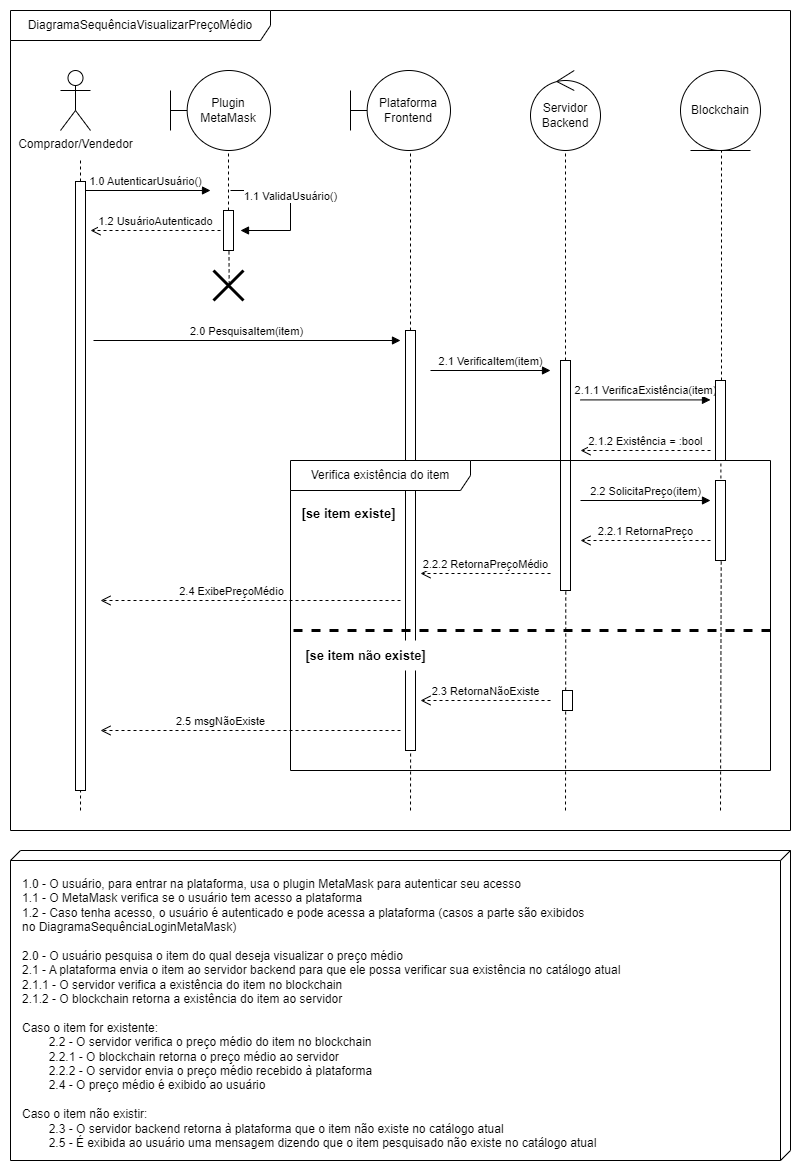

The diagram above was exported from draw.io. Its source (the exported page's mxGraphModel, read from the mxfile embedded in the PNG):
<mxGraphModel dx="1235" dy="647" grid="1" gridSize="10" guides="1" tooltips="1" connect="1" arrows="1" fold="1" page="1" pageScale="1" pageWidth="827" pageHeight="1169" background="none" math="0" shadow="0">
  <root>
    <mxCell id="0" />
    <mxCell id="1" parent="0" />
    <mxCell id="ZWK-X8F19ojG9BnvINRj-3" value="Comprador/Vendedor" style="shape=umlActor;verticalLabelPosition=bottom;verticalAlign=top;html=1;" parent="1" vertex="1">
      <mxGeometry x="70" y="80" width="30" height="60" as="geometry" />
    </mxCell>
    <mxCell id="ZWK-X8F19ojG9BnvINRj-4" value="Plugin MetaMask" style="shape=umlBoundary;whiteSpace=wrap;html=1;" parent="1" vertex="1">
      <mxGeometry x="180" y="80" width="100" height="80" as="geometry" />
    </mxCell>
    <mxCell id="ZWK-X8F19ojG9BnvINRj-5" value="Plataforma Frontend" style="shape=umlBoundary;whiteSpace=wrap;html=1;" parent="1" vertex="1">
      <mxGeometry x="360" y="80" width="100" height="80" as="geometry" />
    </mxCell>
    <mxCell id="ZWK-X8F19ojG9BnvINRj-6" value="Servidor Backend" style="ellipse;shape=umlControl;whiteSpace=wrap;html=1;" parent="1" vertex="1">
      <mxGeometry x="540" y="80" width="70" height="80" as="geometry" />
    </mxCell>
    <mxCell id="ZWK-X8F19ojG9BnvINRj-7" value="Blockchain" style="ellipse;shape=umlEntity;whiteSpace=wrap;html=1;" parent="1" vertex="1">
      <mxGeometry x="690" y="80" width="80" height="80" as="geometry" />
    </mxCell>
    <mxCell id="ZWK-X8F19ojG9BnvINRj-10" value="" style="endArrow=none;dashed=1;html=1;rounded=0;" parent="1" source="ZWK-X8F19ojG9BnvINRj-17" edge="1">
      <mxGeometry width="50" height="50" relative="1" as="geometry">
        <mxPoint x="90" y="801.88232421875" as="sourcePoint" />
        <mxPoint x="90" y="170" as="targetPoint" />
      </mxGeometry>
    </mxCell>
    <mxCell id="ZWK-X8F19ojG9BnvINRj-11" value="" style="endArrow=none;dashed=1;html=1;rounded=0;entryX=0.539;entryY=0.636;entryDx=0;entryDy=0;entryPerimeter=0;" parent="1" source="Ls2rViib1ris65PTvCxL-4" edge="1">
      <mxGeometry width="50" height="50" relative="1" as="geometry">
        <mxPoint x="242" y="843.88232421875" as="sourcePoint" />
        <mxPoint x="238" y="160" as="targetPoint" />
      </mxGeometry>
    </mxCell>
    <mxCell id="ZWK-X8F19ojG9BnvINRj-12" value="" style="endArrow=none;dashed=1;html=1;rounded=0;entryX=0.539;entryY=0.636;entryDx=0;entryDy=0;entryPerimeter=0;" parent="1" source="Ls2rViib1ris65PTvCxL-8" edge="1">
      <mxGeometry width="50" height="50" relative="1" as="geometry">
        <mxPoint x="424" y="843.88232421875" as="sourcePoint" />
        <mxPoint x="420" y="160" as="targetPoint" />
      </mxGeometry>
    </mxCell>
    <mxCell id="ZWK-X8F19ojG9BnvINRj-13" value="" style="endArrow=none;dashed=1;html=1;rounded=0;entryX=0.539;entryY=0.636;entryDx=0;entryDy=0;entryPerimeter=0;" parent="1" source="Ls2rViib1ris65PTvCxL-11" edge="1">
      <mxGeometry width="50" height="50" relative="1" as="geometry">
        <mxPoint x="579" y="843.88232421875" as="sourcePoint" />
        <mxPoint x="575" y="160" as="targetPoint" />
      </mxGeometry>
    </mxCell>
    <mxCell id="ZWK-X8F19ojG9BnvINRj-14" value="" style="endArrow=none;dashed=1;html=1;rounded=0;entryX=0.539;entryY=0.636;entryDx=0;entryDy=0;entryPerimeter=0;" parent="1" source="Ls2rViib1ris65PTvCxL-15" edge="1">
      <mxGeometry width="50" height="50" relative="1" as="geometry">
        <mxPoint x="735" y="843.88232421875" as="sourcePoint" />
        <mxPoint x="731" y="160" as="targetPoint" />
      </mxGeometry>
    </mxCell>
    <mxCell id="ZWK-X8F19ojG9BnvINRj-15" value="1.0 AutenticarUsuário()" style="html=1;verticalAlign=bottom;endArrow=block;curved=0;rounded=0;" parent="1" edge="1">
      <mxGeometry width="80" relative="1" as="geometry">
        <mxPoint x="90" y="200" as="sourcePoint" />
        <mxPoint x="220" y="200" as="targetPoint" />
      </mxGeometry>
    </mxCell>
    <mxCell id="ZWK-X8F19ojG9BnvINRj-16" value="" style="endArrow=none;dashed=1;html=1;rounded=0;entryX=0.539;entryY=0.636;entryDx=0;entryDy=0;entryPerimeter=0;" parent="1" target="ZWK-X8F19ojG9BnvINRj-17" edge="1">
      <mxGeometry width="50" height="50" relative="1" as="geometry">
        <mxPoint x="90" y="820" as="sourcePoint" />
        <mxPoint x="86" y="118" as="targetPoint" />
      </mxGeometry>
    </mxCell>
    <mxCell id="ZWK-X8F19ojG9BnvINRj-17" value="" style="html=1;points=[[0,0,0,0,5],[0,1,0,0,-5],[1,0,0,0,5],[1,1,0,0,-5]];perimeter=orthogonalPerimeter;outlineConnect=0;targetShapes=umlLifeline;portConstraint=eastwest;newEdgeStyle={&quot;curved&quot;:0,&quot;rounded&quot;:0};" parent="1" vertex="1">
      <mxGeometry x="85" y="191" width="10" height="609" as="geometry" />
    </mxCell>
    <mxCell id="Ls2rViib1ris65PTvCxL-1" value="1.1 ValidaUsuário()" style="html=1;verticalAlign=bottom;endArrow=block;curved=0;rounded=0;" parent="1" edge="1">
      <mxGeometry width="80" relative="1" as="geometry">
        <mxPoint x="240" y="200" as="sourcePoint" />
        <mxPoint x="250" y="240" as="targetPoint" />
        <Array as="points">
          <mxPoint x="300" y="200" />
          <mxPoint x="300" y="240" />
        </Array>
      </mxGeometry>
    </mxCell>
    <mxCell id="Ls2rViib1ris65PTvCxL-3" value="" style="endArrow=none;dashed=1;html=1;rounded=0;entryX=0.539;entryY=0.636;entryDx=0;entryDy=0;entryPerimeter=0;exitX=0.522;exitY=0.461;exitDx=0;exitDy=0;exitPerimeter=0;" parent="1" source="Ls2rViib1ris65PTvCxL-6" target="Ls2rViib1ris65PTvCxL-4" edge="1">
      <mxGeometry width="50" height="50" relative="1" as="geometry">
        <mxPoint x="242" y="843.88232421875" as="sourcePoint" />
        <mxPoint x="238" y="160" as="targetPoint" />
      </mxGeometry>
    </mxCell>
    <mxCell id="Ls2rViib1ris65PTvCxL-4" value="" style="html=1;points=[[0,0,0,0,5],[0,1,0,0,-5],[1,0,0,0,5],[1,1,0,0,-5]];perimeter=orthogonalPerimeter;outlineConnect=0;targetShapes=umlLifeline;portConstraint=eastwest;newEdgeStyle={&quot;curved&quot;:0,&quot;rounded&quot;:0};" parent="1" vertex="1">
      <mxGeometry x="233" y="220" width="10" height="40" as="geometry" />
    </mxCell>
    <mxCell id="Ls2rViib1ris65PTvCxL-5" value="1.2 UsuárioAutenticado" style="html=1;verticalAlign=bottom;endArrow=open;dashed=1;endSize=8;curved=0;rounded=0;" parent="1" edge="1">
      <mxGeometry relative="1" as="geometry">
        <mxPoint x="230" y="240" as="sourcePoint" />
        <mxPoint x="100" y="240" as="targetPoint" />
      </mxGeometry>
    </mxCell>
    <mxCell id="Ls2rViib1ris65PTvCxL-6" value="" style="shape=umlDestroy;whiteSpace=wrap;html=1;strokeWidth=3;targetShapes=umlLifeline;" parent="1" vertex="1">
      <mxGeometry x="223" y="280" width="30" height="30" as="geometry" />
    </mxCell>
    <mxCell id="Ls2rViib1ris65PTvCxL-7" value="2.1 VerificaItem(item)" style="html=1;verticalAlign=bottom;endArrow=block;curved=0;rounded=0;" parent="1" edge="1">
      <mxGeometry width="80" relative="1" as="geometry">
        <mxPoint x="440" y="380" as="sourcePoint" />
        <mxPoint x="560" y="380" as="targetPoint" />
      </mxGeometry>
    </mxCell>
    <mxCell id="Ls2rViib1ris65PTvCxL-9" value="" style="endArrow=none;dashed=1;html=1;rounded=0;entryX=0.539;entryY=0.636;entryDx=0;entryDy=0;entryPerimeter=0;" parent="1" target="Ls2rViib1ris65PTvCxL-8" edge="1">
      <mxGeometry width="50" height="50" relative="1" as="geometry">
        <mxPoint x="420" y="820" as="sourcePoint" />
        <mxPoint x="420" y="160" as="targetPoint" />
      </mxGeometry>
    </mxCell>
    <mxCell id="Ls2rViib1ris65PTvCxL-8" value="" style="html=1;points=[[0,0,0,0,5],[0,1,0,0,-5],[1,0,0,0,5],[1,1,0,0,-5]];perimeter=orthogonalPerimeter;outlineConnect=0;targetShapes=umlLifeline;portConstraint=eastwest;newEdgeStyle={&quot;curved&quot;:0,&quot;rounded&quot;:0};" parent="1" vertex="1">
      <mxGeometry x="415" y="340" width="10" height="420" as="geometry" />
    </mxCell>
    <mxCell id="Ls2rViib1ris65PTvCxL-10" value="2.0 PesquisaItem(item)" style="html=1;verticalAlign=bottom;endArrow=block;curved=0;rounded=0;" parent="1" edge="1">
      <mxGeometry width="80" relative="1" as="geometry">
        <mxPoint x="103" y="350" as="sourcePoint" />
        <mxPoint x="410" y="350" as="targetPoint" />
      </mxGeometry>
    </mxCell>
    <mxCell id="Ls2rViib1ris65PTvCxL-12" value="" style="endArrow=none;dashed=1;html=1;rounded=0;entryX=0.539;entryY=0.636;entryDx=0;entryDy=0;entryPerimeter=0;" parent="1" target="Ls2rViib1ris65PTvCxL-11" edge="1">
      <mxGeometry width="50" height="50" relative="1" as="geometry">
        <mxPoint x="575" y="820" as="sourcePoint" />
        <mxPoint x="575" y="160" as="targetPoint" />
      </mxGeometry>
    </mxCell>
    <mxCell id="Ls2rViib1ris65PTvCxL-11" value="" style="html=1;points=[[0,0,0,0,5],[0,1,0,0,-5],[1,0,0,0,5],[1,1,0,0,-5]];perimeter=orthogonalPerimeter;outlineConnect=0;targetShapes=umlLifeline;portConstraint=eastwest;newEdgeStyle={&quot;curved&quot;:0,&quot;rounded&quot;:0};" parent="1" vertex="1">
      <mxGeometry x="570" y="370" width="10" height="230" as="geometry" />
    </mxCell>
    <mxCell id="Ls2rViib1ris65PTvCxL-13" value="2.1.1 VerificaExistência(item)" style="html=1;verticalAlign=bottom;endArrow=block;curved=0;rounded=0;" parent="1" edge="1">
      <mxGeometry width="80" relative="1" as="geometry">
        <mxPoint x="590" y="409.41" as="sourcePoint" />
        <mxPoint x="720" y="409.41" as="targetPoint" />
      </mxGeometry>
    </mxCell>
    <mxCell id="Ls2rViib1ris65PTvCxL-14" value="2.1.2 Existência = :bool" style="html=1;verticalAlign=bottom;endArrow=open;dashed=1;endSize=8;curved=0;rounded=0;" parent="1" edge="1">
      <mxGeometry relative="1" as="geometry">
        <mxPoint x="720" y="460" as="sourcePoint" />
        <mxPoint x="590" y="460" as="targetPoint" />
      </mxGeometry>
    </mxCell>
    <mxCell id="Ls2rViib1ris65PTvCxL-16" value="" style="endArrow=none;dashed=1;html=1;rounded=0;entryX=0.539;entryY=0.636;entryDx=0;entryDy=0;entryPerimeter=0;" parent="1" target="Ls2rViib1ris65PTvCxL-15" edge="1">
      <mxGeometry width="50" height="50" relative="1" as="geometry">
        <mxPoint x="730.3900000000001" y="500" as="sourcePoint" />
        <mxPoint x="731" y="160" as="targetPoint" />
      </mxGeometry>
    </mxCell>
    <mxCell id="Ls2rViib1ris65PTvCxL-15" value="" style="html=1;points=[[0,0,0,0,5],[0,1,0,0,-5],[1,0,0,0,5],[1,1,0,0,-5]];perimeter=orthogonalPerimeter;outlineConnect=0;targetShapes=umlLifeline;portConstraint=eastwest;newEdgeStyle={&quot;curved&quot;:0,&quot;rounded&quot;:0};" parent="1" vertex="1">
      <mxGeometry x="725" y="390" width="10" height="80" as="geometry" />
    </mxCell>
    <mxCell id="Ls2rViib1ris65PTvCxL-19" value="Verifica existência do item" style="shape=umlFrame;whiteSpace=wrap;html=1;pointerEvents=0;width=180;height=30;" parent="1" vertex="1">
      <mxGeometry x="300" y="470" width="480" height="310" as="geometry" />
    </mxCell>
    <mxCell id="Ls2rViib1ris65PTvCxL-20" value="2.2 SolicitaPreço(item)" style="html=1;verticalAlign=bottom;endArrow=block;curved=0;rounded=0;" parent="1" edge="1">
      <mxGeometry width="80" relative="1" as="geometry">
        <mxPoint x="590" y="510" as="sourcePoint" />
        <mxPoint x="720" y="510" as="targetPoint" />
      </mxGeometry>
    </mxCell>
    <mxCell id="Ls2rViib1ris65PTvCxL-22" value="" style="endArrow=none;dashed=1;html=1;rounded=0;entryX=0.539;entryY=0.636;entryDx=0;entryDy=0;entryPerimeter=0;" parent="1" source="Ls2rViib1ris65PTvCxL-24" edge="1">
      <mxGeometry width="50" height="50" relative="1" as="geometry">
        <mxPoint x="735" y="843.88232421875" as="sourcePoint" />
        <mxPoint x="730.3899999999999" y="538.1600000000001" as="targetPoint" />
      </mxGeometry>
    </mxCell>
    <mxCell id="Ls2rViib1ris65PTvCxL-23" value="2.2.1 RetornaPreço" style="html=1;verticalAlign=bottom;endArrow=open;dashed=1;endSize=8;curved=0;rounded=0;" parent="1" edge="1">
      <mxGeometry relative="1" as="geometry">
        <mxPoint x="720" y="550" as="sourcePoint" />
        <mxPoint x="590" y="550" as="targetPoint" />
      </mxGeometry>
    </mxCell>
    <mxCell id="Ls2rViib1ris65PTvCxL-25" value="" style="endArrow=none;dashed=1;html=1;rounded=0;entryX=0.539;entryY=0.636;entryDx=0;entryDy=0;entryPerimeter=0;" parent="1" edge="1">
      <mxGeometry width="50" height="50" relative="1" as="geometry">
        <mxPoint x="730" y="820" as="sourcePoint" />
        <mxPoint x="730.7" y="570.0000000000001" as="targetPoint" />
      </mxGeometry>
    </mxCell>
    <mxCell id="Ls2rViib1ris65PTvCxL-26" value="2.2.2 RetornaPreçoMédio" style="html=1;verticalAlign=bottom;endArrow=open;dashed=1;endSize=8;curved=0;rounded=0;" parent="1" edge="1">
      <mxGeometry relative="1" as="geometry">
        <mxPoint x="560" y="583" as="sourcePoint" />
        <mxPoint x="430" y="583" as="targetPoint" />
      </mxGeometry>
    </mxCell>
    <mxCell id="Ls2rViib1ris65PTvCxL-27" value="2.4 ExibePreçoMédio" style="html=1;verticalAlign=bottom;endArrow=open;dashed=1;endSize=8;curved=0;rounded=0;" parent="1" edge="1">
      <mxGeometry x="0.1333" relative="1" as="geometry">
        <mxPoint x="410" y="610" as="sourcePoint" />
        <mxPoint x="110" y="610" as="targetPoint" />
        <mxPoint as="offset" />
      </mxGeometry>
    </mxCell>
    <mxCell id="Ls2rViib1ris65PTvCxL-28" value="" style="endArrow=none;dashed=1;html=1;rounded=0;strokeWidth=3;" parent="1" edge="1">
      <mxGeometry width="50" height="50" relative="1" as="geometry">
        <mxPoint x="780" y="640" as="sourcePoint" />
        <mxPoint x="300.00210526315766" y="640" as="targetPoint" />
      </mxGeometry>
    </mxCell>
    <mxCell id="Ls2rViib1ris65PTvCxL-29" value="" style="html=1;points=[[0,0,0,0,5],[0,1,0,0,-5],[1,0,0,0,5],[1,1,0,0,-5]];perimeter=orthogonalPerimeter;outlineConnect=0;targetShapes=umlLifeline;portConstraint=eastwest;newEdgeStyle={&quot;curved&quot;:0,&quot;rounded&quot;:0};" parent="1" vertex="1">
      <mxGeometry x="572" y="700" width="10" height="20" as="geometry" />
    </mxCell>
    <mxCell id="Ls2rViib1ris65PTvCxL-30" value="2.3 RetornaNãoExiste" style="html=1;verticalAlign=bottom;endArrow=open;dashed=1;endSize=8;curved=0;rounded=0;" parent="1" edge="1">
      <mxGeometry relative="1" as="geometry">
        <mxPoint x="560" y="710" as="sourcePoint" />
        <mxPoint x="430" y="710" as="targetPoint" />
      </mxGeometry>
    </mxCell>
    <mxCell id="Ls2rViib1ris65PTvCxL-31" value="2.5 msgNãoExiste" style="html=1;verticalAlign=bottom;endArrow=open;dashed=1;endSize=8;curved=0;rounded=0;" parent="1" edge="1">
      <mxGeometry x="0.2" relative="1" as="geometry">
        <mxPoint x="410" y="740" as="sourcePoint" />
        <mxPoint x="110" y="740" as="targetPoint" />
        <mxPoint as="offset" />
      </mxGeometry>
    </mxCell>
    <mxCell id="Ls2rViib1ris65PTvCxL-32" value="&lt;font style=&quot;font-size: 13px;&quot;&gt;&lt;b&gt;[se item existe]&lt;/b&gt;&lt;/font&gt;" style="text;html=1;align=center;verticalAlign=middle;resizable=0;points=[];autosize=1;strokeColor=none;fillColor=none;strokeWidth=1;glass=0;rounded=0;shadow=0;" parent="1" vertex="1">
      <mxGeometry x="298" y="508" width="120" height="30" as="geometry" />
    </mxCell>
    <mxCell id="Ls2rViib1ris65PTvCxL-33" value="&lt;font style=&quot;font-size: 13px;&quot;&gt;&lt;b&gt;[se item não existe]&lt;/b&gt;&lt;/font&gt;" style="text;html=1;align=center;verticalAlign=middle;resizable=0;points=[];autosize=1;strokeColor=none;fillColor=default;strokeWidth=1;glass=0;rounded=0;shadow=0;gradientColor=none;fillStyle=auto;" parent="1" vertex="1">
      <mxGeometry x="305" y="650" width="140" height="30" as="geometry" />
    </mxCell>
    <mxCell id="Ls2rViib1ris65PTvCxL-24" value="" style="html=1;points=[[0,0,0,0,5],[0,1,0,0,-5],[1,0,0,0,5],[1,1,0,0,-5]];perimeter=orthogonalPerimeter;outlineConnect=0;targetShapes=umlLifeline;portConstraint=eastwest;newEdgeStyle={&quot;curved&quot;:0,&quot;rounded&quot;:0};" parent="1" vertex="1">
      <mxGeometry x="725" y="490" width="10" height="80" as="geometry" />
    </mxCell>
    <mxCell id="JxuQpD8Hum7Y0CTeyEOi-1" value="DiagramaSequênciaVisualizarPreçoMédio" style="shape=umlFrame;whiteSpace=wrap;html=1;pointerEvents=0;width=260;height=30;" parent="1" vertex="1">
      <mxGeometry x="20" y="20" width="780" height="820" as="geometry" />
    </mxCell>
    <mxCell id="JxuQpD8Hum7Y0CTeyEOi-3" value="" style="verticalAlign=top;align=left;spacingTop=8;spacingLeft=2;spacingRight=12;shape=cube;size=10;direction=south;fontStyle=4;html=1;whiteSpace=wrap;" parent="1" vertex="1">
      <mxGeometry x="20" y="860" width="780" height="310" as="geometry" />
    </mxCell>
    <mxCell id="JxuQpD8Hum7Y0CTeyEOi-4" value="1.0 - O usuário, para entrar na plataforma, usa o plugin MetaMask para autenticar seu acesso&lt;div&gt;1.1 - O MetaMask verifica se o usuário tem acesso a plataforma&lt;br&gt;&lt;/div&gt;&lt;div&gt;1.2 - Caso tenha acesso, o usuário é autenticado e pode acessa a plataforma (casos a parte são exibidos no&amp;nbsp;&lt;span style=&quot;background-color: initial; text-align: center;&quot;&gt;DiagramaSequênciaLoginMetaMask&lt;/span&gt;&lt;span style=&quot;background-color: initial;&quot;&gt;)&lt;/span&gt;&lt;br&gt;&lt;/div&gt;&lt;div&gt;&lt;span style=&quot;background-color: initial;&quot;&gt;&lt;br&gt;&lt;/span&gt;&lt;/div&gt;&lt;div&gt;2.0 - O usuário pesquisa o item do qual deseja visualizar o preço médio&lt;/div&gt;&lt;div&gt;2.1 - A plataforma envia o item ao servidor backend para que ele possa verificar sua existência no catálogo atual&lt;/div&gt;&lt;div&gt;2.1.1 - O servidor verifica a existência do item no blockchain&lt;/div&gt;&lt;div&gt;2.1.2 - O blockchain retorna a existência do item ao servidor&lt;/div&gt;&lt;div&gt;&lt;br&gt;&lt;/div&gt;&lt;div&gt;Caso o item for existente:&lt;/div&gt;&lt;div&gt;&lt;span style=&quot;white-space: pre;&quot;&gt;&#09;&lt;/span&gt;2.2 - O servidor verifica o preço médio do item no blockchain&lt;br&gt;&lt;/div&gt;&lt;div&gt;&lt;span style=&quot;white-space: pre;&quot;&gt;&#09;&lt;/span&gt;2.2.1 - O blockchain retorna o preço médio ao servidor&lt;br&gt;&lt;/div&gt;&lt;div&gt;&lt;span style=&quot;white-space: pre;&quot;&gt;&#09;&lt;/span&gt;2.2.2 - O servidor envia o preço médio recebido à plataforma&lt;br&gt;&lt;/div&gt;&lt;div&gt;&lt;span style=&quot;white-space: pre;&quot;&gt;&#09;&lt;/span&gt;2.4 - O preço médio é exibido ao usuário&lt;br&gt;&lt;/div&gt;&lt;div&gt;&lt;br&gt;&lt;/div&gt;&lt;div&gt;Caso o item não existir:&lt;/div&gt;&lt;div&gt;&lt;span style=&quot;white-space: pre;&quot;&gt;&#09;&lt;/span&gt;2.3 - O servidor backend retorna à plataforma que o item não existe no catálogo atual&lt;br&gt;&lt;/div&gt;&lt;div&gt;&lt;span style=&quot;white-space: pre;&quot;&gt;&#09;&lt;/span&gt;2.5 - É exibida ao usuário uma mensagem dizendo que o item pesquisado não existe no catálogo atual&lt;br&gt;&lt;/div&gt;" style="text;whiteSpace=wrap;html=1;" parent="1" vertex="1">
      <mxGeometry x="30" y="880" width="750" height="280" as="geometry" />
    </mxCell>
  </root>
</mxGraphModel>